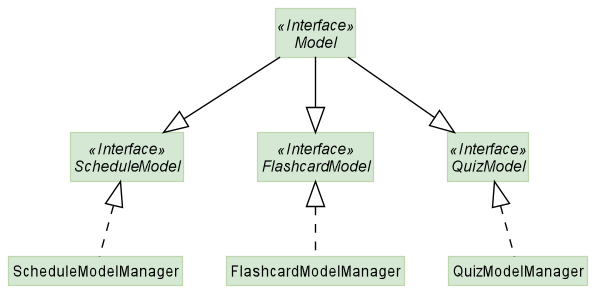

The diagram above was rendered by PlantUML. Its source (embedded in the PNG):
@startuml

!include style.puml

skinparam arrowThickness 1.1
skinparam arrowColor #black
skinparam classBackgroundColor MODEL_COLOR
skinparam classBorderColor MODEL_COLOR_T1

Interface Model <<Interface>> MODEL_COLOR
Interface ScheduleModel <<Interface>> MODEL_COLOR
class ScheduleModelManager MODEL_COLOR
Interface FlashcardModel <<Interface>> MODEL_COLOR
class FlashcardModelManager MODEL_COLOR
Interface QuizModel <<Interface>> MODEL_COLOR
class QuizModelManager MODEL_COLOR

Model --|> ScheduleModel
Model --|> FlashcardModel
Model --|> QuizModel

ScheduleModel <|.. ScheduleModelManager
FlashcardModel <|.. FlashcardModelManager
QuizModel <|.. QuizModelManager


@enduml